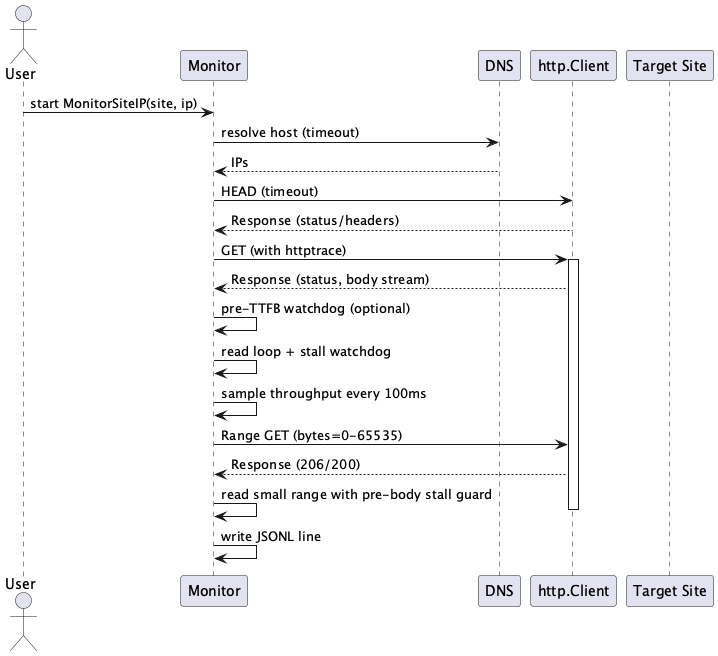

The diagram above was rendered by PlantUML. Its source (embedded in the PNG):
@startuml MonitorSequence
actor User as U
participant Monitor
participant DNS
participant "http.Client" as HC
participant "Target Site" as S

U -> Monitor : start MonitorSiteIP(site, ip)
Monitor -> DNS : resolve host (timeout)
DNS --> Monitor : IPs
Monitor -> HC : HEAD (timeout)
HC --> Monitor : Response (status/headers)
Monitor -> HC : GET (with httptrace)
activate HC
HC --> Monitor : Response (status, body stream)
Monitor -> Monitor : pre‑TTFB watchdog (optional)
Monitor -> Monitor : read loop + stall watchdog
Monitor -> Monitor : sample throughput every 100ms
Monitor -> HC : Range GET (bytes=0-65535)
HC --> Monitor : Response (206/200)
Monitor -> Monitor : read small range with pre‑body stall guard
deactivate HC
Monitor -> Monitor : write JSONL line
@enduml